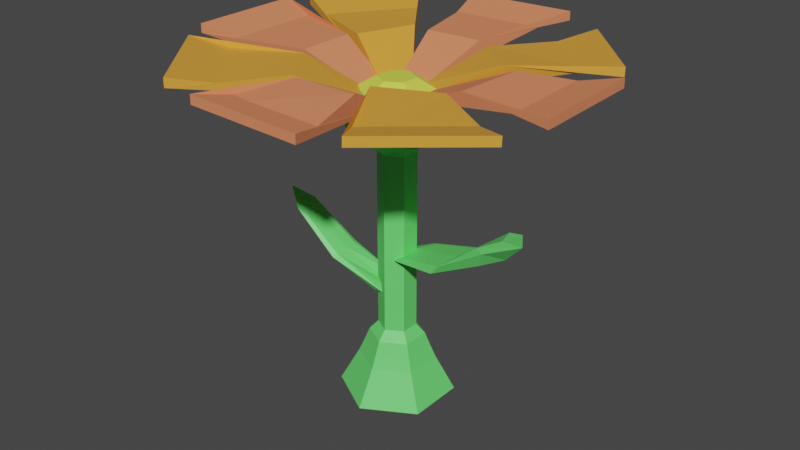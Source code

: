 # Source: flower1.blend  (saved by Blender 2.93.21; exported with 4.5.12 LTS)
import bpy
from mathutils import Matrix  # noqa: F401  (used for matrix-valued properties, if any)

bpy.ops.wm.read_factory_settings(use_empty=True)
scene = bpy.context.scene
scene.name = 'Scene'

# ---- collections
col_flower_yellow = bpy.data.collections.new('Flower Yellow'); scene.collection.children.link(col_flower_yellow)
col_petals_002 = bpy.data.collections.new('Petals.002'); col_flower_yellow.children.link(col_petals_002)
col_bottom_002 = bpy.data.collections.new('Bottom.002'); col_flower_yellow.children.link(col_bottom_002)

# ---- materials (node trees are filled in below, after node groups)
mat_orange1 = bpy.data.materials.new('Orange1')
mat_orange1.use_transparent_shadow = False
mat_orange1.diffuse_color = (0.8, 0.2519, 0.1236, 1.0)
mat_orange = bpy.data.materials.new('orange')
mat_orange.use_transparent_shadow = False
mat_green = bpy.data.materials.new('Green')
mat_green.use_transparent_shadow = False
mat_yellow = bpy.data.materials.new('Yellow')
mat_yellow.use_transparent_shadow = False

# ---- material node trees
mat_orange.use_nodes = True; mat_orange.node_tree.nodes.clear()
_N = mat_orange.node_tree.nodes; _L = mat_orange.node_tree.links
n0 = _N.new('ShaderNodeBsdfPrincipled'); n0.name = 'Principled BSDF'; n0.location = (10, 300)
n0.distribution = 'GGX'
n0.subsurface_method = 'BURLEY'
n0.inputs[0].default_value = (0.8, 0.3584, 0.0466, 1.0)
n0.inputs[3].default_value = 1.45
n0.inputs[27].default_value = (0.0, 0.0, 0.0, 1.0)
n0.inputs[28].default_value = 1.0
n1 = _N.new('ShaderNodeOutputMaterial'); n1.name = 'Material Output'; n1.location = (300, 300)
_L.new(n0.outputs[0], n1.inputs[0])
n1.is_active_output = True
mat_green.use_nodes = True; mat_green.node_tree.nodes.clear()
_N = mat_green.node_tree.nodes; _L = mat_green.node_tree.links
n0 = _N.new('ShaderNodeBsdfPrincipled'); n0.name = 'Principled BSDF'; n0.location = (10, 300)
n0.distribution = 'GGX'
n0.subsurface_method = 'BURLEY'
n0.inputs[0].default_value = (0.1451, 0.8, 0.1632, 1.0)
n0.inputs[3].default_value = 1.45
n0.inputs[27].default_value = (0.0, 0.0, 0.0, 1.0)
n0.inputs[28].default_value = 1.0
n1 = _N.new('ShaderNodeOutputMaterial'); n1.name = 'Material Output'; n1.location = (300, 300)
_L.new(n0.outputs[0], n1.inputs[0])
n1.is_active_output = True
mat_yellow.use_nodes = True; mat_yellow.node_tree.nodes.clear()
_N = mat_yellow.node_tree.nodes; _L = mat_yellow.node_tree.links
n0 = _N.new('ShaderNodeBsdfPrincipled'); n0.name = 'Principled BSDF'; n0.location = (10, 300)
n0.distribution = 'GGX'
n0.subsurface_method = 'BURLEY'
n0.inputs[0].default_value = (0.6962, 0.8, 0.08475, 1.0)
n0.inputs[3].default_value = 1.45
n0.inputs[27].default_value = (0.0, 0.0, 0.0, 1.0)
n0.inputs[28].default_value = 1.0
n1 = _N.new('ShaderNodeOutputMaterial'); n1.name = 'Material Output'; n1.location = (300, 300)
_L.new(n0.outputs[0], n1.inputs[0])
n1.is_active_output = True

# ---- world
world_world = bpy.data.worlds.new('World'); scene.world = world_world
world_world.use_nodes = True; world_world.node_tree.nodes.clear()
_N = world_world.node_tree.nodes; _L = world_world.node_tree.links
n0 = _N.new('ShaderNodeOutputWorld'); n0.name = 'World Output'; n0.location = (300, 300)
n1 = _N.new('ShaderNodeBackground'); n1.name = 'Background'; n1.location = (10, 300)
n1.inputs[0].default_value = (0.05088, 0.05088, 0.05088, 1.0)
_L.new(n1.outputs[0], n0.inputs[0])
n0.is_active_output = True
world_world.color = (0.05088, 0.05088, 0.05088)
world_world.use_sun_shadow = False
world_world.sun_shadow_jitter_overblur = 0.0

# ---- meshes
me_cube_020 = bpy.data.meshes.new('Cube.020')
me_cube_020.from_pydata([(-1.336, -1.637, -1.637), (-1.336, -1.637, 1.637), (-1.336, 1.637, -1.637), (-1.336, 1.637, 1.637), (1.838, -1.0, -1.0), (3.232, -0.5344, -10.98), (1.838, 0.6389, -1.0), (3.232, 0.3503, -10.98)], [], [(0, 1, 3, 2), (2, 3, 7, 6), (6, 7, 5, 4), (4, 5, 1, 0), (2, 6, 4, 0), (7, 3, 1, 5)])
_uv = me_cube_020.uv_layers.new(name='UVMap')
_uv.uv.foreach_set('vector', [0.375, 0.0, 0.625, 0.0, 0.625, 0.25, 0.375, 0.25, 0.375, 0.25, 0.625, 0.25, 0.625, 0.5, 0.375, 0.5, 0.375, 0.5, 0.625, 0.5, 0.625, 0.75, 0.375, 0.75, 0.375, 0.75, 0.625, 0.75, 0.625, 1.0, 0.375, 1.0, 0.125, 0.5, 0.375, 0.5, 0.375, 0.75, 0.125, 0.75, 0.625, 0.5, 0.875, 0.5, 0.875, 0.75, 0.625, 0.75])
me_cube_020.materials.append(mat_orange1)
me_cube_020.use_remesh_fix_poles = True
me_cube_020.use_remesh_preserve_attributes = False
me_cube_020.update()
me_cube_021 = bpy.data.meshes.new('Cube.021')
me_cube_021.from_pydata([(-1.336, -1.637, -1.637), (-1.336, -1.637, 1.637), (-1.336, 1.637, -1.637), (-1.336, 1.637, 1.637), (1.838, -1.0, -1.0), (3.32, -0.7888, -10.82), (1.411, 0.7032, -1.051), (3.32, 0.09591, -10.82)], [], [(0, 1, 3, 2), (2, 3, 7, 6), (6, 7, 5, 4), (4, 5, 1, 0), (2, 6, 4, 0), (7, 3, 1, 5)])
_uv = me_cube_021.uv_layers.new(name='UVMap')
_uv.uv.foreach_set('vector', [0.375, 0.0, 0.625, 0.0, 0.625, 0.25, 0.375, 0.25, 0.375, 0.25, 0.625, 0.25, 0.625, 0.5, 0.375, 0.5, 0.375, 0.5, 0.625, 0.5, 0.625, 0.75, 0.375, 0.75, 0.375, 0.75, 0.625, 0.75, 0.625, 1.0, 0.375, 1.0, 0.125, 0.5, 0.375, 0.5, 0.375, 0.75, 0.125, 0.75, 0.625, 0.5, 0.875, 0.5, 0.875, 0.75, 0.625, 0.75])
me_cube_021.materials.append(mat_orange)
me_cube_021.use_remesh_fix_poles = True
me_cube_021.use_remesh_preserve_attributes = False
me_cube_021.update()
me_cube_022 = bpy.data.meshes.new('Cube.022')
me_cube_022.from_pydata([(-1.336, -1.637, -1.637), (-1.336, -1.637, 1.637), (-1.336, 1.637, -1.637), (-1.336, 1.637, 1.637), (1.839, -0.8004, -1.066), (3.452, -0.4422, -11.28), (1.837, 0.8764, -0.959), (3.452, 0.4425, -11.28)], [], [(0, 1, 3, 2), (2, 3, 7, 6), (6, 7, 5, 4), (4, 5, 1, 0), (2, 6, 4, 0), (7, 3, 1, 5)])
_uv = me_cube_022.uv_layers.new(name='UVMap')
_uv.uv.foreach_set('vector', [0.375, 0.0, 0.625, 0.0, 0.625, 0.25, 0.375, 0.25, 0.375, 0.25, 0.625, 0.25, 0.625, 0.5, 0.375, 0.5, 0.375, 0.5, 0.625, 0.5, 0.625, 0.75, 0.375, 0.75, 0.375, 0.75, 0.625, 0.75, 0.625, 1.0, 0.375, 1.0, 0.125, 0.5, 0.375, 0.5, 0.375, 0.75, 0.125, 0.75, 0.625, 0.5, 0.875, 0.5, 0.875, 0.75, 0.625, 0.75])
me_cube_022.materials.append(mat_orange1)
me_cube_022.use_remesh_fix_poles = True
me_cube_022.use_remesh_preserve_attributes = False
me_cube_022.update()
me_cube_023 = bpy.data.meshes.new('Cube.023')
me_cube_023.from_pydata([(-1.336, -1.637, -1.637), (-1.336, -1.637, 1.637), (-1.336, 1.637, -1.637), (-1.336, 1.637, 1.637), (1.625, -0.807, -1.04), (3.296, -0.3007, -11.31), (1.505, 1.002, -0.2638), (3.1, 0.3684, -11.22)], [], [(0, 1, 3, 2), (2, 3, 7, 6), (6, 7, 5, 4), (4, 5, 1, 0), (2, 6, 4, 0), (7, 3, 1, 5)])
_uv = me_cube_023.uv_layers.new(name='UVMap')
_uv.uv.foreach_set('vector', [0.375, 0.0, 0.625, 0.0, 0.625, 0.25, 0.375, 0.25, 0.375, 0.25, 0.625, 0.25, 0.625, 0.5, 0.375, 0.5, 0.375, 0.5, 0.625, 0.5, 0.625, 0.75, 0.375, 0.75, 0.375, 0.75, 0.625, 0.75, 0.625, 1.0, 0.375, 1.0, 0.125, 0.5, 0.375, 0.5, 0.375, 0.75, 0.125, 0.75, 0.625, 0.5, 0.875, 0.5, 0.875, 0.75, 0.625, 0.75])
me_cube_023.materials.append(mat_orange)
me_cube_023.use_remesh_fix_poles = True
me_cube_023.use_remesh_preserve_attributes = False
me_cube_023.update()
me_cube_024 = bpy.data.meshes.new('Cube.024')
me_cube_024.from_pydata([(-1.336, -1.637, -1.637), (-1.336, -1.637, 1.637), (-1.336, 1.637, -1.637), (-1.336, 1.637, 1.637), (1.583, -0.8014, -1.006), (3.188, -0.2795, -10.79), (1.728, 0.8589, -1.018), (3.188, 0.6053, -10.79)], [], [(0, 1, 3, 2), (2, 3, 7, 6), (6, 7, 5, 4), (4, 5, 1, 0), (2, 6, 4, 0), (7, 3, 1, 5)])
_uv = me_cube_024.uv_layers.new(name='UVMap')
_uv.uv.foreach_set('vector', [0.375, 0.0, 0.625, 0.0, 0.625, 0.25, 0.375, 0.25, 0.375, 0.25, 0.625, 0.25, 0.625, 0.5, 0.375, 0.5, 0.375, 0.5, 0.625, 0.5, 0.625, 0.75, 0.375, 0.75, 0.375, 0.75, 0.625, 0.75, 0.625, 1.0, 0.375, 1.0, 0.125, 0.5, 0.375, 0.5, 0.375, 0.75, 0.125, 0.75, 0.625, 0.5, 0.875, 0.5, 0.875, 0.75, 0.625, 0.75])
me_cube_024.materials.append(mat_orange)
me_cube_024.use_remesh_fix_poles = True
me_cube_024.use_remesh_preserve_attributes = False
me_cube_024.update()
me_cube_025 = bpy.data.meshes.new('Cube.025')
me_cube_025.from_pydata([(-1.336, -1.637, -1.637), (-1.336, -1.637, 1.637), (-1.336, 1.637, -1.637), (-1.336, 1.637, 1.637), (1.638, -0.8089, -1.041), (3.25, -0.326, -11.3), (1.937, 0.9134, -0.2831), (3.25, 0.5588, -11.3)], [], [(0, 1, 3, 2), (2, 3, 7, 6), (6, 7, 5, 4), (4, 5, 1, 0), (2, 6, 4, 0), (7, 3, 1, 5)])
_uv = me_cube_025.uv_layers.new(name='UVMap')
_uv.uv.foreach_set('vector', [0.375, 0.0, 0.625, 0.0, 0.625, 0.25, 0.375, 0.25, 0.375, 0.25, 0.625, 0.25, 0.625, 0.5, 0.375, 0.5, 0.375, 0.5, 0.625, 0.5, 0.625, 0.75, 0.375, 0.75, 0.375, 0.75, 0.625, 0.75, 0.625, 1.0, 0.375, 1.0, 0.125, 0.5, 0.375, 0.5, 0.375, 0.75, 0.125, 0.75, 0.625, 0.5, 0.875, 0.5, 0.875, 0.75, 0.625, 0.75])
me_cube_025.materials.append(mat_orange)
me_cube_025.use_remesh_fix_poles = True
me_cube_025.use_remesh_preserve_attributes = False
me_cube_025.update()
me_cube_026 = bpy.data.meshes.new('Cube.026')
me_cube_026.from_pydata([(-1.336, -1.637, -1.637), (-1.336, -1.637, 1.637), (-1.336, 1.637, -1.637), (-1.336, 1.637, 1.637), (1.197, -0.9874, -1.0), (3.238, -0.3608, -10.98), (1.401, 0.9805, -1.0), (3.238, 0.524, -10.98)], [], [(0, 1, 3, 2), (2, 3, 7, 6), (6, 7, 5, 4), (4, 5, 1, 0), (2, 6, 4, 0), (7, 3, 1, 5)])
_uv = me_cube_026.uv_layers.new(name='UVMap')
_uv.uv.foreach_set('vector', [0.375, 0.0, 0.625, 0.0, 0.625, 0.25, 0.375, 0.25, 0.375, 0.25, 0.625, 0.25, 0.625, 0.5, 0.375, 0.5, 0.375, 0.5, 0.625, 0.5, 0.625, 0.75, 0.375, 0.75, 0.375, 0.75, 0.625, 0.75, 0.625, 1.0, 0.375, 1.0, 0.125, 0.5, 0.375, 0.5, 0.375, 0.75, 0.125, 0.75, 0.625, 0.5, 0.875, 0.5, 0.875, 0.75, 0.625, 0.75])
me_cube_026.materials.append(mat_orange1)
me_cube_026.use_remesh_fix_poles = True
me_cube_026.use_remesh_preserve_attributes = False
me_cube_026.update()
me_cube_027 = bpy.data.meshes.new('Cube.027')
me_cube_027.from_pydata([(-1.336, -1.637, -1.637), (-1.336, -1.637, 1.637), (-1.336, 1.637, -1.637), (-1.336, 1.637, 1.637), (1.342, -0.883, 0.08584), (3.078, -0.4832, -11.23), (1.345, 0.9996, -0.9442), (3.078, 0.4016, -11.23)], [], [(0, 1, 3, 2), (2, 3, 7, 6), (6, 7, 5, 4), (4, 5, 1, 0), (2, 6, 4, 0), (7, 3, 1, 5)])
_uv = me_cube_027.uv_layers.new(name='UVMap')
_uv.uv.foreach_set('vector', [0.375, 0.0, 0.625, 0.0, 0.625, 0.25, 0.375, 0.25, 0.375, 0.25, 0.625, 0.25, 0.625, 0.5, 0.375, 0.5, 0.375, 0.5, 0.625, 0.5, 0.625, 0.75, 0.375, 0.75, 0.375, 0.75, 0.625, 0.75, 0.625, 1.0, 0.375, 1.0, 0.125, 0.5, 0.375, 0.5, 0.375, 0.75, 0.125, 0.75, 0.625, 0.5, 0.875, 0.5, 0.875, 0.75, 0.625, 0.75])
me_cube_027.materials.append(mat_orange1)
me_cube_027.use_remesh_fix_poles = True
me_cube_027.use_remesh_preserve_attributes = False
me_cube_027.update()
me_cube_028 = bpy.data.meshes.new('Cube.028')
me_cube_028.from_pydata([(-0.5, -0.5, -0.5), (-0.5, -0.5, 0.5), (-0.5, 0.5, -0.5), (-0.5, 0.5, 0.5), (0.5, -0.5, 1.981), (0.5, -0.5, 5.22), (0.5, 0.5, 1.981), (0.5, 0.5, 5.22), (-0.6096, 9.313e-10, -0.6096), (-0.6096, -0.6096, -1.863e-09), (-0.6096, -6.519e-09, 0.6096), (-0.6096, 0.6096, -2.794e-09), (1.583e-08, 0.6096, -0.6096), (-5.588e-09, 0.6096, 0.6096), (0.6096, 0.6096, 4.72), (0.6096, -1.676e-08, 1.872), (0.6096, -1.863e-09, 5.33), (0.6096, -0.6096, 4.72), (-1.211e-08, -0.6096, -0.6096), (-9.313e-10, -0.6096, 0.6096), (-0.8395, -1.211e-08, 5.588e-09), (9.313e-09, 0.8395, 4.657e-09), (0.8395, -1.304e-08, 4.72), (-9.313e-09, -0.8395, 4.657e-09), (0.0, -5.588e-09, -0.8395), (-9.313e-10, -1.397e-08, 0.8395)], [], [(0, 9, 20, 8), (9, 1, 10, 20), (20, 10, 3, 11), (8, 20, 11, 2), (2, 11, 21, 12), (11, 3, 13, 21), (21, 13, 7, 14), (12, 21, 14, 6), (6, 14, 22, 15), (14, 7, 16, 22), (22, 16, 5, 17), (15, 22, 17, 4), (4, 17, 23, 18), (17, 5, 19, 23), (23, 19, 1, 9), (18, 23, 9, 0), (2, 12, 24, 8), (12, 6, 15, 24), (24, 15, 4, 18), (8, 24, 18, 0), (7, 13, 25, 16), (13, 3, 10, 25), (25, 10, 1, 19), (16, 25, 19, 5)])
_uv = me_cube_028.uv_layers.new(name='UVMap')
_uv.uv.foreach_set('vector', [0.375, 0.0, 0.5, 0.0, 0.5, 0.125, 0.375, 0.125, 0.5, 0.0, 0.625, 0.0, 0.625, 0.125, 0.5, 0.125, 0.5, 0.125, 0.625, 0.125, 0.625, 0.25, 0.5, 0.25, 0.375, 0.125, 0.5, 0.125, 0.5, 0.25, 0.375, 0.25, 0.375, 0.25, 0.5, 0.25, 0.5, 0.375, 0.375, 0.375, 0.5, 0.25, 0.625, 0.25, 0.625, 0.375, 0.5, 0.375, 0.5, 0.375, 0.625, 0.375, 0.625, 0.5, 0.5, 0.5, 0.375, 0.375, 0.5, 0.375, 0.5, 0.5, 0.375, 0.5, 0.375, 0.5, 0.5, 0.5, 0.5, 0.625, 0.375, 0.625, 0.5, 0.5, 0.625, 0.5, 0.625, 0.625, 0.5, 0.625, 0.5, 0.625, 0.625, 0.625, 0.625, 0.75, 0.5, 0.75, 0.375, 0.625, 0.5, 0.625, 0.5, 0.75, 0.375, 0.75, 0.375, 0.75, 0.5, 0.75, 0.5, 0.875, 0.375, 0.875, 0.5, 0.75, 0.625, 0.75, 0.625, 0.875, 0.5, 0.875, 0.5, 0.875, 0.625, 0.875, 0.625, 1.0, 0.5, 1.0, 0.375, 0.875, 0.5, 0.875, 0.5, 1.0, 0.375, 1.0, 0.125, 0.5, 0.25, 0.5, 0.25, 0.625, 0.125, 0.625, 0.25, 0.5, 0.375, 0.5, 0.375, 0.625, 0.25, 0.625, 0.25, 0.625, 0.375, 0.625, 0.375, 0.75, 0.25, 0.75, 0.125, 0.625, 0.25, 0.625, 0.25, 0.75, 0.125, 0.75, 0.625, 0.5, 0.75, 0.5, 0.75, 0.625, 0.625, 0.625, 0.75, 0.5, 0.875, 0.5, 0.875, 0.625, 0.75, 0.625, 0.75, 0.625, 0.875, 0.625, 0.875, 0.75, 0.75, 0.75, 0.625, 0.625, 0.75, 0.625, 0.75, 0.75, 0.625, 0.75])
me_cube_028.materials.append(mat_green)
me_cube_028.use_remesh_fix_poles = True
me_cube_028.use_remesh_preserve_attributes = False
me_cube_028.update()
me_cylinder_004 = bpy.data.meshes.new('Cylinder.004')
me_cylinder_004.from_pydata([(0.0, 1.06, -5.54), (0.0, 1.06, 5.54), (0.918, 0.53, -5.54), (0.918, 0.53, 5.54), (0.918, -0.53, -5.54), (0.918, -0.53, 5.54), (-9.267e-08, -1.06, -5.54), (-9.267e-08, -1.06, 5.54), (-0.918, -0.53, -5.54), (-0.918, -0.53, 5.54), (-0.918, 0.53, -5.54), (-0.918, 0.53, 5.54), (0.718, 0.4146, 19.75), (1.623e-09, 0.8291, 19.75), (0.718, -0.4146, 19.75), (-7.086e-08, -0.8291, 19.75), (-0.718, -0.4146, 19.75), (-0.718, 0.4146, 19.75), (0.347, 0.2004, 26.75), (4.103e-09, 0.4007, 26.75), (0.347, -0.2004, 26.75), (-3.093e-08, -0.4007, 26.75), (-0.347, -0.2004, 26.75), (-0.347, 0.2004, 26.75), (3.783e-09, 0.5217, -14.32), (0.4518, 0.2609, -14.32), (0.4518, -0.2609, -14.32), (-4.183e-08, -0.5217, -14.32), (-0.4518, -0.2609, -14.32), (-0.4518, 0.2609, -14.32), (-4.532e-09, 0.416, -17.99), (0.3603, 0.208, -17.99), (0.3603, -0.208, -17.99), (-4.09e-08, -0.416, -17.99), (-0.3603, -0.208, -17.99), (-0.3603, 0.208, -17.99), (-4.532e-09, 0.416, -135.2), (0.3603, 0.208, -135.2), (0.3603, -0.208, -135.2), (-4.09e-08, -0.416, -135.2), (-0.3603, -0.208, -135.2), (-0.3603, 0.208, -135.2), (-3.182e-09, 0.6085, -141.3), (0.527, 0.3042, -141.3), (0.527, -0.3042, -141.3), (-5.638e-08, -0.6085, -141.3), (-0.527, -0.3042, -141.3), (-0.527, 0.3042, -141.3), (1.233e-07, 0.7241, -149.7), (0.6271, 0.362, -149.7), (0.6271, -0.362, -149.7), (6.002e-08, -0.7241, -149.7), (-0.6271, -0.362, -149.7), (-0.6271, 0.362, -149.7), (2.974e-07, 0.8485, -158.1), (0.7348, 0.4242, -158.1), (0.7348, -0.4242, -158.1), (2.233e-07, -0.8485, -158.1), (-0.7348, -0.4242, -158.1), (-0.7348, 0.4242, -158.1), (2.897e-07, 1.274, -180.7), (1.103, 0.6369, -180.7), (1.103, -0.6369, -180.7), (1.783e-07, -1.274, -180.7), (-1.103, -0.6369, -180.7), (-1.103, 0.6369, -180.7)], [], [(0, 1, 3, 2), (2, 3, 5, 4), (4, 5, 7, 6), (6, 7, 9, 8), (5, 3, 12, 14), (8, 9, 11, 10), (10, 11, 1, 0), (4, 6, 27, 26), (12, 13, 19, 18), (11, 9, 16, 17), (3, 1, 13, 12), (7, 5, 14, 15), (1, 11, 17, 13), (9, 7, 15, 16), (18, 19, 23, 22, 21, 20), (13, 17, 23, 19), (16, 15, 21, 22), (14, 12, 18, 20), (17, 16, 22, 23), (15, 14, 20, 21), (29, 24, 30, 35), (10, 0, 24, 29), (6, 8, 28, 27), (2, 4, 26, 25), (8, 10, 29, 28), (0, 2, 25, 24), (34, 35, 41, 40), (27, 28, 34, 33), (25, 26, 32, 31), (28, 29, 35, 34), (26, 27, 33, 32), (24, 25, 31, 30), (41, 36, 42, 47), (32, 33, 39, 38), (30, 31, 37, 36), (35, 30, 36, 41), (33, 34, 40, 39), (31, 32, 38, 37), (46, 47, 53, 52), (39, 40, 46, 45), (37, 38, 44, 43), (40, 41, 47, 46), (38, 39, 45, 44), (36, 37, 43, 42), (53, 48, 54, 59), (44, 45, 51, 50), (42, 43, 49, 48), (47, 42, 48, 53), (45, 46, 52, 51), (43, 44, 50, 49), (58, 59, 65, 64), (51, 52, 58, 57), (49, 50, 56, 55), (52, 53, 59, 58), (50, 51, 57, 56), (48, 49, 55, 54), (60, 61, 62, 63, 64, 65), (56, 57, 63, 62), (54, 55, 61, 60), (59, 54, 60, 65), (57, 58, 64, 63), (55, 56, 62, 61)])
me_cylinder_004.polygons.foreach_set('material_index', [0, 0, 0, 0, 0, 0, 0, 0, 1, 0, 0, 0, 0, 0, 1, 1, 1, 1, 1, 1, 0, 0, 0, 0, 0, 0, 0, 0, 0, 0, 0, 0, 0, 0, 0, 0, 0, 0, 0, 0, 0, 0, 0, 0, 0, 0, 0, 0, 0, 0, 0, 0, 0, 0, 0, 0, 0, 0, 0, 0, 0, 0])
_uv = me_cylinder_004.uv_layers.new(name='UVMap')
_uv.uv.foreach_set('vector', [1.0, 0.5, 1.0, 1.0, 0.8333, 1.0, 0.8333, 0.5, 0.8333, 0.5, 0.8333, 1.0, 0.6667, 1.0, 0.6667, 0.5, 0.6667, 0.5, 0.6667, 1.0, 0.5, 1.0, 0.5, 0.5, 0.5, 0.5, 0.5, 1.0, 0.3333, 1.0, 0.3333, 0.5, 0.6667, 1.0, 0.8333, 1.0, 0.8333, 1.0, 0.6667, 1.0, 0.3333, 0.5, 0.3333, 1.0, 0.1667, 1.0, 0.1667, 0.5, 0.1667, 0.5, 0.1667, 1.0, -8.941e-08, 1.0, -8.941e-08, 0.5, 0.6667, 0.5, 0.5, 0.5, 0.5, 0.5, 0.6667, 0.5, 0.8333, 1.0, 1.0, 1.0, 1.0, 1.0, 0.8333, 1.0, 0.1667, 1.0, 0.3333, 1.0, 0.3333, 1.0, 0.1667, 1.0, 0.8333, 1.0, 1.0, 1.0, 1.0, 1.0, 0.8333, 1.0, 0.5, 1.0, 0.6667, 1.0, 0.6667, 1.0, 0.5, 1.0, -8.941e-08, 1.0, 0.1667, 1.0, 0.1667, 1.0, -8.941e-08, 1.0, 0.3333, 1.0, 0.5, 1.0, 0.5, 1.0, 0.3333, 1.0, 0.4578, 0.37, 0.25, 0.49, 0.04215, 0.37, 0.04215, 0.13, 0.25, 0.01, 0.4578, 0.13, -8.941e-08, 1.0, 0.1667, 1.0, 0.1667, 1.0, -8.941e-08, 1.0, 0.3333, 1.0, 0.5, 1.0, 0.5, 1.0, 0.3333, 1.0, 0.6667, 1.0, 0.8333, 1.0, 0.8333, 1.0, 0.6667, 1.0, 0.1667, 1.0, 0.3333, 1.0, 0.3333, 1.0, 0.1667, 1.0, 0.5, 1.0, 0.6667, 1.0, 0.6667, 1.0, 0.5, 1.0, 0.1667, 0.5, -8.941e-08, 0.5, -8.941e-08, 0.5, 0.1667, 0.5, 0.1667, 0.5, -8.941e-08, 0.5, -8.941e-08, 0.5, 0.1667, 0.5, 0.5, 0.5, 0.3333, 0.5, 0.3333, 0.5, 0.5, 0.5, 0.8333, 0.5, 0.6667, 0.5, 0.6667, 0.5, 0.8333, 0.5, 0.3333, 0.5, 0.1667, 0.5, 0.1667, 0.5, 0.3333, 0.5, 1.0, 0.5, 0.8333, 0.5, 0.8333, 0.5, 1.0, 0.5, 0.3333, 0.5, 0.1667, 0.5, 0.1667, 0.5, 0.3333, 0.5, 0.5, 0.5, 0.3333, 0.5, 0.3333, 0.5, 0.5, 0.5, 0.8333, 0.5, 0.6667, 0.5, 0.6667, 0.5, 0.8333, 0.5, 0.3333, 0.5, 0.1667, 0.5, 0.1667, 0.5, 0.3333, 0.5, 0.6667, 0.5, 0.5, 0.5, 0.5, 0.5, 0.6667, 0.5, 1.0, 0.5, 0.8333, 0.5, 0.8333, 0.5, 1.0, 0.5, 0.1667, 0.5, -8.941e-08, 0.5, -8.941e-08, 0.5, 0.1667, 0.5, 0.6667, 0.5, 0.5, 0.5, 0.5, 0.5, 0.6667, 0.5, 1.0, 0.5, 0.8333, 0.5, 0.8333, 0.5, 1.0, 0.5, 0.1667, 0.5, -8.941e-08, 0.5, -8.941e-08, 0.5, 0.1667, 0.5, 0.5, 0.5, 0.3333, 0.5, 0.3333, 0.5, 0.5, 0.5, 0.8333, 0.5, 0.6667, 0.5, 0.6667, 0.5, 0.8333, 0.5, 0.3333, 0.5, 0.1667, 0.5, 0.1667, 0.5, 0.3333, 0.5, 0.5, 0.5, 0.3333, 0.5, 0.3333, 0.5, 0.5, 0.5, 0.8333, 0.5, 0.6667, 0.5, 0.6667, 0.5, 0.8333, 0.5, 0.3333, 0.5, 0.1667, 0.5, 0.1667, 0.5, 0.3333, 0.5, 0.6667, 0.5, 0.5, 0.5, 0.5, 0.5, 0.6667, 0.5, 1.0, 0.5, 0.8333, 0.5, 0.8333, 0.5, 1.0, 0.5, 0.1667, 0.5, -8.941e-08, 0.5, -8.941e-08, 0.5, 0.1667, 0.5, 0.6667, 0.5, 0.5, 0.5, 0.5, 0.5, 0.6667, 0.5, 1.0, 0.5, 0.8333, 0.5, 0.8333, 0.5, 1.0, 0.5, 0.1667, 0.5, -8.941e-08, 0.5, -8.941e-08, 0.5, 0.1667, 0.5, 0.5, 0.5, 0.3333, 0.5, 0.3333, 0.5, 0.5, 0.5, 0.8333, 0.5, 0.6667, 0.5, 0.6667, 0.5, 0.8333, 0.5, 0.3333, 0.5, 0.1667, 0.5, 0.1667, 0.5, 0.3333, 0.5, 0.5, 0.5, 0.3333, 0.5, 0.3333, 0.5, 0.5, 0.5, 0.8333, 0.5, 0.6667, 0.5, 0.6667, 0.5, 0.8333, 0.5, 0.3333, 0.5, 0.1667, 0.5, 0.1667, 0.5, 0.3333, 0.5, 0.6667, 0.5, 0.5, 0.5, 0.5, 0.5, 0.6667, 0.5, 1.0, 0.5, 0.8333, 0.5, 0.8333, 0.5, 1.0, 0.5, 0.75, 0.49, 0.9578, 0.37, 0.9578, 0.13, 0.75, 0.01, 0.5422, 0.13, 0.5422, 0.37, 0.6667, 0.5, 0.5, 0.5, 0.5, 0.5, 0.6667, 0.5, 1.0, 0.5, 0.8333, 0.5, 0.8333, 0.5, 1.0, 0.5, 0.1667, 0.5, -8.941e-08, 0.5, -8.941e-08, 0.5, 0.1667, 0.5, 0.5, 0.5, 0.3333, 0.5, 0.3333, 0.5, 0.5, 0.5, 0.8333, 0.5, 0.6667, 0.5, 0.6667, 0.5, 0.8333, 0.5])
me_cylinder_004.materials.append(mat_green)
me_cylinder_004.materials.append(mat_yellow)
me_cylinder_004.use_remesh_fix_poles = True
me_cylinder_004.use_remesh_preserve_attributes = False
me_cylinder_004.update()
me_cube_029 = bpy.data.meshes.new('Cube.029')
me_cube_029.from_pydata([(-0.5, -0.5, -0.5), (-0.5, -0.5, 0.5), (-0.5, 0.5, -0.5), (-0.5, 0.5, 0.5), (0.5, -0.5, 1.981), (0.5, -0.5, 5.22), (0.5, 0.5, 1.981), (0.5, 0.5, 5.22), (-0.6096, 9.313e-10, -0.6096), (-0.6096, -0.6096, -1.863e-09), (-0.6096, -6.519e-09, 0.6096), (-0.6096, 0.6096, -2.794e-09), (1.583e-08, 0.6096, -0.6096), (-5.588e-09, 0.6096, 0.6096), (0.6096, 0.6096, 4.72), (0.6096, -1.676e-08, 1.872), (0.6096, -1.863e-09, 5.33), (0.6096, -0.6096, 4.72), (-1.211e-08, -0.6096, -0.6096), (-9.313e-10, -0.6096, 0.6096), (-0.8395, -1.211e-08, 5.588e-09), (9.313e-09, 0.8395, 4.657e-09), (0.8395, -1.304e-08, 4.72), (-9.313e-09, -0.8395, 4.657e-09), (0.0, -5.588e-09, -0.8395), (-9.313e-10, -1.397e-08, 0.8395)], [], [(0, 9, 20, 8), (9, 1, 10, 20), (20, 10, 3, 11), (8, 20, 11, 2), (2, 11, 21, 12), (11, 3, 13, 21), (21, 13, 7, 14), (12, 21, 14, 6), (6, 14, 22, 15), (14, 7, 16, 22), (22, 16, 5, 17), (15, 22, 17, 4), (4, 17, 23, 18), (17, 5, 19, 23), (23, 19, 1, 9), (18, 23, 9, 0), (2, 12, 24, 8), (12, 6, 15, 24), (24, 15, 4, 18), (8, 24, 18, 0), (7, 13, 25, 16), (13, 3, 10, 25), (25, 10, 1, 19), (16, 25, 19, 5)])
_uv = me_cube_029.uv_layers.new(name='UVMap')
_uv.uv.foreach_set('vector', [0.375, 0.0, 0.5, 0.0, 0.5, 0.125, 0.375, 0.125, 0.5, 0.0, 0.625, 0.0, 0.625, 0.125, 0.5, 0.125, 0.5, 0.125, 0.625, 0.125, 0.625, 0.25, 0.5, 0.25, 0.375, 0.125, 0.5, 0.125, 0.5, 0.25, 0.375, 0.25, 0.375, 0.25, 0.5, 0.25, 0.5, 0.375, 0.375, 0.375, 0.5, 0.25, 0.625, 0.25, 0.625, 0.375, 0.5, 0.375, 0.5, 0.375, 0.625, 0.375, 0.625, 0.5, 0.5, 0.5, 0.375, 0.375, 0.5, 0.375, 0.5, 0.5, 0.375, 0.5, 0.375, 0.5, 0.5, 0.5, 0.5, 0.625, 0.375, 0.625, 0.5, 0.5, 0.625, 0.5, 0.625, 0.625, 0.5, 0.625, 0.5, 0.625, 0.625, 0.625, 0.625, 0.75, 0.5, 0.75, 0.375, 0.625, 0.5, 0.625, 0.5, 0.75, 0.375, 0.75, 0.375, 0.75, 0.5, 0.75, 0.5, 0.875, 0.375, 0.875, 0.5, 0.75, 0.625, 0.75, 0.625, 0.875, 0.5, 0.875, 0.5, 0.875, 0.625, 0.875, 0.625, 1.0, 0.5, 1.0, 0.375, 0.875, 0.5, 0.875, 0.5, 1.0, 0.375, 1.0, 0.125, 0.5, 0.25, 0.5, 0.25, 0.625, 0.125, 0.625, 0.25, 0.5, 0.375, 0.5, 0.375, 0.625, 0.25, 0.625, 0.25, 0.625, 0.375, 0.625, 0.375, 0.75, 0.25, 0.75, 0.125, 0.625, 0.25, 0.625, 0.25, 0.75, 0.125, 0.75, 0.625, 0.5, 0.75, 0.5, 0.75, 0.625, 0.625, 0.625, 0.75, 0.5, 0.875, 0.5, 0.875, 0.625, 0.75, 0.625, 0.75, 0.625, 0.875, 0.625, 0.875, 0.75, 0.75, 0.75, 0.625, 0.625, 0.75, 0.625, 0.75, 0.75, 0.625, 0.75])
me_cube_029.materials.append(mat_green)
me_cube_029.use_remesh_fix_poles = True
me_cube_029.use_remesh_preserve_attributes = False
me_cube_029.update()

# ---- objects
ob_cube_016 = bpy.data.objects.new('Cube.016', me_cube_020)
ob_cube_017 = bpy.data.objects.new('Cube.017', me_cube_021)
ob_cube_018 = bpy.data.objects.new('Cube.018', me_cube_022)
ob_cube_019 = bpy.data.objects.new('Cube.019', me_cube_023)
ob_cube_020 = bpy.data.objects.new('Cube.020', me_cube_024)
ob_cube_021 = bpy.data.objects.new('Cube.021', me_cube_025)
ob_cube_022 = bpy.data.objects.new('Cube.022', me_cube_026)
ob_cube_023 = bpy.data.objects.new('Cube.023', me_cube_027)
ob_leaf_004 = bpy.data.objects.new('Leaf.004', me_cube_028)
ob_stem_002 = bpy.data.objects.new('Stem.002', me_cylinder_004)
ob_leaf_005 = bpy.data.objects.new('Leaf.005', me_cube_029)

# ---- transforms, parenting, visibility, modifiers, constraints
ob_cube_016.location = (-4.275, -0.06081, 9.764)
ob_cube_016.scale = (1.0, 1.0, 0.07845)
ob_cube_017.location = (-3.216, 2.655, 9.764)
ob_cube_017.rotation_euler = (-0.005151, 0.005881, -0.608)
ob_cube_017.scale = (1.0, 1.0, 0.07845)
ob_cube_018.location = (-0.2753, 4.097, 9.764)
ob_cube_018.rotation_euler = (0.02596, -0.008866, -1.566)
ob_cube_018.scale = (1.0, 1.0, 0.07845)
ob_cube_019.location = (2.738, 2.637, 9.764)
ob_cube_019.rotation_euler = (0.02596, -0.008866, -2.404)
ob_cube_019.scale = (1.0, 1.0, 0.07845)
ob_cube_020.location = (-3.008, -3.001, 9.764)
ob_cube_020.rotation_euler = (-0.00405, 0.004897, 0.6854)
ob_cube_020.scale = (1.0, 1.0, 0.07845)
ob_cube_021.location = (2.816, -3.003, 9.764)
ob_cube_021.rotation_euler = (0.02596, -0.008866, -3.95)
ob_cube_021.scale = (1.0, 1.0, 0.07845)
ob_cube_022.location = (3.903, -0.02953, 9.801)
ob_cube_022.rotation_euler = (0.0, -0.0, 3.161)
ob_cube_022.scale = (1.0, 1.0, 0.07845)
ob_cube_023.location = (-0.08325, -4.085, 9.739)
ob_cube_023.rotation_euler = (0.02596, -0.008866, 1.57)
ob_cube_023.scale = (1.0, 1.0, 0.07845)
ob_leaf_004.location = (1.994, -0.252, 4.791)
ob_leaf_004.rotation_euler = (0.03256, -0.2623, -0.1758)
ob_leaf_004.scale = (2.927, 1.148, 0.1406)
ob_stem_002.location = (-0.1221, -0.1662, 8.062)
ob_stem_002.scale = (1.281, 1.281, 0.0444)
ob_leaf_005.location = (-1.825, -0.4308, 3.902)
ob_leaf_005.rotation_euler = (0.2196, 0.766, 0.196)
ob_leaf_005.scale = (2.705, 0.5714, 0.1306)

# ---- collection membership
col_petals_002.objects.link(ob_cube_016)
col_petals_002.objects.link(ob_cube_017)
col_petals_002.objects.link(ob_cube_018)
col_petals_002.objects.link(ob_cube_019)
col_petals_002.objects.link(ob_cube_020)
col_petals_002.objects.link(ob_cube_021)
col_petals_002.objects.link(ob_cube_022)
col_petals_002.objects.link(ob_cube_023)
col_bottom_002.objects.link(ob_leaf_004)
col_bottom_002.objects.link(ob_stem_002)
col_bottom_002.objects.link(ob_leaf_005)

# ---- scene / render settings (as saved in the file)
scene.frame_start = 1; scene.frame_end = 250; scene.frame_set(1)
scene.render.engine = 'BLENDER_EEVEE_NEXT'
scene.cycles.use_denoising = False
scene.cycles.samples = 128
scene.cycles.sampling_pattern = 'TABULATED_SOBOL'
scene.cycles.use_adaptive_sampling = False
scene.cycles.use_light_tree = False
scene.view_settings.view_transform = 'Filmic'
bpy.context.view_layer.update()

# ---- added for rendering (the .blend has no active camera and no usable light): camera, sun
cam_auto = bpy.data.cameras.new('AutoCamera')
cam_auto.lens = 50.0
cam_auto.sensor_width = 36.0
cam_auto.clip_end = 1000.0
ob_auto_camera = bpy.data.objects.new('AutoCamera', cam_auto)
scene.collection.objects.link(ob_auto_camera)
ob_auto_camera.location = (16.7662, -20.3139, 18.5508)
ob_auto_camera.rotation_euler = (1.09748, -7.21219e-08, 0.694738)
scene.camera = ob_auto_camera
light_auto_sun = bpy.data.lights.new('AutoSun', 'SUN')
light_auto_sun.energy = 3.0
light_auto_sun.angle = 0.0523599
ob_auto_sun = bpy.data.objects.new('AutoSun', light_auto_sun)
scene.collection.objects.link(ob_auto_sun)
ob_auto_sun.rotation_euler = (0.872665, 0.174533, 0.523599)
bpy.context.view_layer.update()
